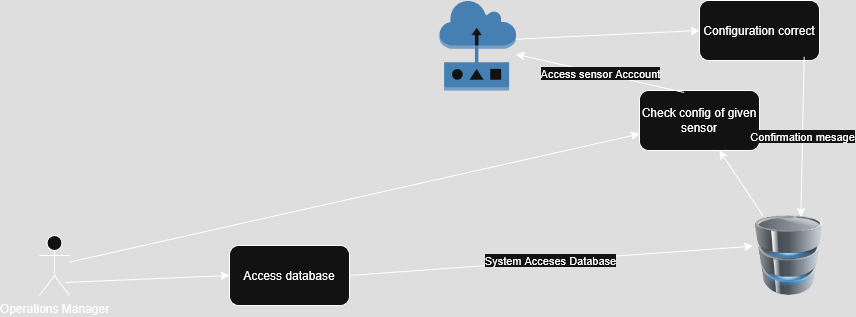

The diagram above was exported from draw.io. Its source (the exported page's mxGraphModel, read from the mxfile embedded in the PNG):
<mxGraphModel dx="1044" dy="535" grid="1" gridSize="10" guides="1" tooltips="1" connect="1" arrows="1" fold="1" page="1" pageScale="1" pageWidth="827" pageHeight="1169" math="0" shadow="0">
  <root>
    <mxCell id="0" />
    <mxCell id="1" parent="0" />
    <mxCell id="fXIUy4FfkpNu3rUQwM-_-1" value="Operations Manager" style="shape=umlActor;verticalLabelPosition=bottom;verticalAlign=top;html=1;" vertex="1" parent="1">
      <mxGeometry x="70" y="270" width="30" height="60" as="geometry" />
    </mxCell>
    <mxCell id="fXIUy4FfkpNu3rUQwM-_-2" value="Access database" style="rounded=1;whiteSpace=wrap;html=1;" vertex="1" parent="1">
      <mxGeometry x="260" y="280" width="120" height="60" as="geometry" />
    </mxCell>
    <mxCell id="fXIUy4FfkpNu3rUQwM-_-3" value="" style="image;html=1;image=img/lib/clip_art/computers/Database_128x128.png" vertex="1" parent="1">
      <mxGeometry x="780" y="250" width="80" height="80" as="geometry" />
    </mxCell>
    <mxCell id="fXIUy4FfkpNu3rUQwM-_-4" value="" style="outlineConnect=0;dashed=0;verticalLabelPosition=bottom;verticalAlign=top;align=center;html=1;shape=mxgraph.aws3.sensor;fillColor=#5294CF;gradientColor=none;" vertex="1" parent="1">
      <mxGeometry x="470" y="35" width="76.5" height="90" as="geometry" />
    </mxCell>
    <mxCell id="fXIUy4FfkpNu3rUQwM-_-5" value="" style="endArrow=classic;html=1;rounded=0;exitX=0.847;exitY=0.783;exitDx=0;exitDy=0;exitPerimeter=0;entryX=0;entryY=0.5;entryDx=0;entryDy=0;" edge="1" parent="1" source="fXIUy4FfkpNu3rUQwM-_-1" target="fXIUy4FfkpNu3rUQwM-_-2">
      <mxGeometry width="50" height="50" relative="1" as="geometry">
        <mxPoint x="390" y="360" as="sourcePoint" />
        <mxPoint x="440" y="310" as="targetPoint" />
      </mxGeometry>
    </mxCell>
    <mxCell id="fXIUy4FfkpNu3rUQwM-_-6" value="System Acceses Database" style="endArrow=classic;html=1;rounded=0;entryX=0.043;entryY=0.383;entryDx=0;entryDy=0;entryPerimeter=0;exitX=1;exitY=0.5;exitDx=0;exitDy=0;" edge="1" parent="1" source="fXIUy4FfkpNu3rUQwM-_-2" target="fXIUy4FfkpNu3rUQwM-_-3">
      <mxGeometry width="50" height="50" relative="1" as="geometry">
        <mxPoint x="390" y="270" as="sourcePoint" />
        <mxPoint x="440" y="220" as="targetPoint" />
      </mxGeometry>
    </mxCell>
    <mxCell id="fXIUy4FfkpNu3rUQwM-_-7" value="Check config of given sensor" style="rounded=1;whiteSpace=wrap;html=1;" vertex="1" parent="1">
      <mxGeometry x="670" y="125" width="120" height="60" as="geometry" />
    </mxCell>
    <mxCell id="fXIUy4FfkpNu3rUQwM-_-8" value="" style="endArrow=classic;html=1;rounded=0;" edge="1" parent="1" source="fXIUy4FfkpNu3rUQwM-_-3" target="fXIUy4FfkpNu3rUQwM-_-7">
      <mxGeometry width="50" height="50" relative="1" as="geometry">
        <mxPoint x="710" y="400" as="sourcePoint" />
        <mxPoint x="760" y="350" as="targetPoint" />
      </mxGeometry>
    </mxCell>
    <mxCell id="fXIUy4FfkpNu3rUQwM-_-9" value="" style="endArrow=classic;html=1;rounded=0;" edge="1" parent="1" source="fXIUy4FfkpNu3rUQwM-_-1" target="fXIUy4FfkpNu3rUQwM-_-7">
      <mxGeometry width="50" height="50" relative="1" as="geometry">
        <mxPoint x="180" y="250" as="sourcePoint" />
        <mxPoint x="230" y="200" as="targetPoint" />
      </mxGeometry>
    </mxCell>
    <mxCell id="fXIUy4FfkpNu3rUQwM-_-10" value="Access sensor Acccount" style="endArrow=classic;html=1;rounded=0;exitX=0.372;exitY=0.033;exitDx=0;exitDy=0;exitPerimeter=0;" edge="1" parent="1" source="fXIUy4FfkpNu3rUQwM-_-7" target="fXIUy4FfkpNu3rUQwM-_-4">
      <mxGeometry width="50" height="50" relative="1" as="geometry">
        <mxPoint x="620" y="80" as="sourcePoint" />
        <mxPoint x="670" y="30" as="targetPoint" />
      </mxGeometry>
    </mxCell>
    <mxCell id="fXIUy4FfkpNu3rUQwM-_-12" value="Configuration correct" style="rounded=1;whiteSpace=wrap;html=1;" vertex="1" parent="1">
      <mxGeometry x="730" y="35" width="120" height="60" as="geometry" />
    </mxCell>
    <mxCell id="fXIUy4FfkpNu3rUQwM-_-13" value="" style="endArrow=classic;html=1;rounded=0;exitX=1;exitY=0.43;exitDx=0;exitDy=0;exitPerimeter=0;entryX=0;entryY=0.5;entryDx=0;entryDy=0;" edge="1" parent="1" source="fXIUy4FfkpNu3rUQwM-_-4" target="fXIUy4FfkpNu3rUQwM-_-12">
      <mxGeometry width="50" height="50" relative="1" as="geometry">
        <mxPoint x="600" y="70" as="sourcePoint" />
        <mxPoint x="650" y="20" as="targetPoint" />
      </mxGeometry>
    </mxCell>
    <mxCell id="fXIUy4FfkpNu3rUQwM-_-14" value="Confirmation mesage" style="endArrow=classic;html=1;rounded=0;exitX=0.872;exitY=0.94;exitDx=0;exitDy=0;exitPerimeter=0;entryX=0.643;entryY=0.017;entryDx=0;entryDy=0;entryPerimeter=0;" edge="1" parent="1" source="fXIUy4FfkpNu3rUQwM-_-12" target="fXIUy4FfkpNu3rUQwM-_-3">
      <mxGeometry width="50" height="50" relative="1" as="geometry">
        <mxPoint x="920" y="150" as="sourcePoint" />
        <mxPoint x="970" y="100" as="targetPoint" />
      </mxGeometry>
    </mxCell>
  </root>
</mxGraphModel>